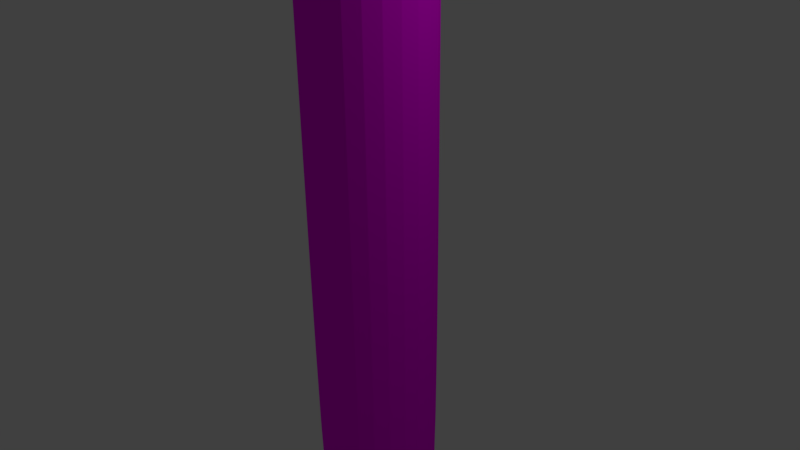 # Source: Penpenpen.blend  (saved by Blender 2.77.0; exported with 4.5.12 LTS)
import bpy
from mathutils import Matrix  # noqa: F401  (used for matrix-valued properties, if any)

bpy.ops.wm.read_factory_settings(use_empty=True)
scene = bpy.context.scene
scene.name = 'Scene'

# ---- collections
col_collection_1 = bpy.data.collections.new('Collection 1'); scene.collection.children.link(col_collection_1)

# ---- images (referenced by path relative to the original .blend; pixels are not part of the script)
import os
ASSET_DIR = os.environ.get("B2B_ASSET_DIR", "")  # directory of the original .blend (textures are referenced by path, not embedded)
HERE = os.path.dirname(os.path.abspath(__file__))  # packed textures are extracted next to this script under _unpacked/

def load_image(name, relpath, width, height, colorspace="sRGB"):
    """Load a texture the original file referenced (path relative to the .blend, or extracted next to this script)."""
    p = next((c for c in (os.path.join(HERE, relpath), os.path.join(ASSET_DIR, relpath)) if relpath and os.path.exists(c)), "")
    if p:
        img = bpy.data.images.load(p, check_existing=True)
        img.name = name
    else:  # same state as the original file: an image datablock whose file is absent (Cycles renders it pink)
        img = bpy.data.images.new(name, width, height)
        img.source = "FILE"
        img.filepath = "//" + (relpath or name)
    img.colorspace_settings.name = colorspace
    return img
img_uv_jpg = load_image('uv.jpg', 'uv.jpg', 1024, 1024, 'sRGB')
img_penaobaek = load_image('PenAoBaek', '', 2048, 2048, 'sRGB')

# ---- materials (node trees are filled in below, after node groups)
mat_material_001 = bpy.data.materials.new('Material.001')
mat_material_001.alpha_threshold = 0.0
mat_material_001.roughness = 0.5
mat_material = bpy.data.materials.new('Material')
mat_material.alpha_threshold = 0.0
mat_material.roughness = 0.5

# ---- material node trees
mat_material_001.use_nodes = True; mat_material_001.node_tree.nodes.clear()
_N = mat_material_001.node_tree.nodes; _L = mat_material_001.node_tree.links
n0 = _N.new('ShaderNodeOutputMaterial'); n0.name = 'Material Output'; n0.location = (300, 300)
n1 = _N.new('ShaderNodeBsdfDiffuse'); n1.name = 'Diffuse BSDF'; n1.location = (10, 300)
n2 = _N.new('ShaderNodeTexImage'); n2.name = 'Image Texture'; n2.location = (-180, 300)
n2.width = 140
n2.image = img_uv_jpg
_L.new(n1.outputs[0], n0.inputs[0])
_L.new(n2.outputs[0], n1.inputs[0])
n0.is_active_output = True
mat_material.use_nodes = True; mat_material.node_tree.nodes.clear()
_N = mat_material.node_tree.nodes; _L = mat_material.node_tree.links
n0 = _N.new('ShaderNodeOutputMaterial'); n0.name = 'Material Output'; n0.location = (300, 300)
n1 = _N.new('ShaderNodeBsdfDiffuse'); n1.name = 'Diffuse BSDF'; n1.location = (10, 300)
n2 = _N.new('ShaderNodeTexImage'); n2.name = 'Image Texture'; n2.location = (-180, 300)
n2.width = 140
n2.image = img_penaobaek
_L.new(n1.outputs[0], n0.inputs[0])
_L.new(n2.outputs[0], n1.inputs[0])
n0.is_active_output = True

# ---- world
world_world = bpy.data.worlds.new('World'); scene.world = world_world
world_world.color = (0.05088, 0.05088, 0.05088)
world_world.use_sun_shadow = False
world_world.sun_shadow_jitter_overblur = 0.0
world_world.cycles.sampling_method = 'MANUAL'

# ---- cameras
cam_camera = bpy.data.cameras.new('Camera')
cam_camera.clip_end = 100.0
cam_camera.lens = 35.0
cam_camera.sensor_width = 32.0
cam_camera.sensor_height = 18.0
cam_camera.ortho_scale = 7.314
cam_camera.dof.focus_distance = 0.0

# ---- lights
light_lamp = bpy.data.lights.new('Lamp', 'POINT')
light_lamp.transmission_factor = 0.0
light_lamp.cutoff_distance = 30.0
light_lamp.energy = 100.0
light_lamp.shadow_buffer_clip_start = 1.001
light_lamp.shadow_soft_size = 0.1
light_lamp.shadow_maximum_resolution = 0.006
light_lamp.use_absolute_resolution = True

# ---- meshes
me_cylinder = bpy.data.meshes.new('Cylinder')
me_cylinder.from_pydata([(8.704e-09, 0.08587, -2.126), (0.0, 1.0, 1.0), (0.07437, 0.04294, -2.126), (0.866, 0.5, 1.0), (0.07437, -0.04294, -2.126), (0.866, -0.5, 1.0), (-6.515e-10, -0.08587, -2.126), (-8.742e-08, -1.0, 1.0), (-0.07437, -0.04294, -2.126), (-0.866, -0.5, 1.0), (-0.07437, 0.04294, -2.126), (-0.866, 0.5, 1.0), (0.9743, 0.5625, 1.303), (1.891e-07, 1.125, 1.303), (0.9743, -0.5625, 1.303), (9.071e-08, -1.125, 1.303), (-0.9743, -0.5625, 1.303), (-0.9743, 0.5625, 1.303), (-0.9743, -0.5625, 1.03), (-0.9743, 0.5625, 1.03), (1.706e-09, 1.125, 1.03), (0.9743, 0.5625, 1.03), (0.9743, -0.5625, 1.03), (-9.665e-08, -1.125, 1.03), (0.0, 1.0, 0.9923), (0.866, 0.5, 0.9923), (0.866, -0.5, 0.9923), (-8.742e-08, -1.0, 0.9923), (-0.866, -0.5, 0.9923), (-0.866, 0.5, 0.9923), (0.8494, 0.4904, 1.303), (1.954e-07, 0.9807, 1.303), (0.8494, -0.4904, 1.303), (1.097e-07, -0.9807, 1.303), (-0.8494, -0.4904, 1.303), (-0.8494, 0.4904, 1.303), (0.5771, 0.3332, 1.754), (-2.139e-08, 0.6664, 1.754), (0.5771, -0.3332, 1.754), (-8.55e-08, -0.6664, 1.754), (-0.5771, -0.3332, 1.754), (-0.5771, 0.3332, 1.754), (0.8494, 0.4904, 1.629), (-4.303e-08, 0.9807, 1.629), (0.8494, -0.4904, 1.629), (-1.288e-07, -0.9807, 1.629), (-0.8494, -0.4904, 1.629), (-0.8494, 0.4904, 1.629), (-2.214e-09, 0.8886, -1.0), (0.7695, 0.4443, -1.0), (0.7695, -0.4443, -1.0), (-7.99e-08, -0.8886, -1.0), (-0.7695, -0.4443, -1.0), (-0.7695, 0.4443, -1.0), (-5.147e-10, 0.5013, -1.598), (0.4341, 0.2506, -1.598), (0.4341, -0.2506, -1.598), (-4.756e-08, -0.5013, -1.598), (-0.4341, -0.2506, -1.598), (-0.4341, 0.2506, -1.598), (0.866, 0.5, -0.9763), (0.866, -0.5, -0.9763), (-8.742e-08, -1.0, -0.9763), (-0.866, -0.5, -0.9763), (-0.866, 0.5, -0.9763), (0.0, 1.0, -0.9763), (0.2126, 0.1227, -1.923), (5.162e-09, 0.2455, -1.923), (0.2126, -0.1227, -1.923), (-1.867e-08, -0.2455, -1.923), (-0.2126, -0.1227, -1.923), (-0.2126, 0.1227, -1.923)], [], [(24, 1, 3, 25), (25, 3, 5, 26), (26, 5, 7, 27), (27, 7, 9, 28), (19, 18, 16, 17), (28, 9, 11, 29), (29, 11, 1, 24), (0, 2, 4, 6, 8, 10), (13, 17, 35, 31), (21, 20, 13, 12), (23, 22, 14, 15), (20, 19, 17, 13), (18, 23, 15, 16), (22, 21, 12, 14), (5, 3, 21, 22), (9, 7, 23, 18), (1, 11, 19, 20), (7, 5, 22, 23), (3, 1, 20, 21), (11, 9, 18, 19), (64, 29, 24, 65), (63, 28, 29, 64), (62, 27, 28, 63), (61, 26, 27, 62), (60, 25, 26, 61), (65, 24, 25, 60), (35, 34, 46, 47), (16, 15, 33, 34), (14, 12, 30, 32), (17, 16, 34, 35), (15, 14, 32, 33), (12, 13, 31, 30), (36, 37, 41, 40, 39, 38), (33, 32, 44, 45), (30, 31, 43, 42), (31, 35, 47, 43), (34, 33, 45, 46), (32, 30, 42, 44), (37, 36, 42, 43), (36, 38, 44, 42), (38, 39, 45, 44), (39, 40, 46, 45), (40, 41, 47, 46), (41, 37, 43, 47), (55, 54, 48, 49), (56, 55, 49, 50), (57, 56, 50, 51), (58, 57, 51, 52), (59, 58, 52, 53), (54, 59, 53, 48), (66, 67, 54, 55), (68, 66, 55, 56), (69, 68, 56, 57), (70, 69, 57, 58), (71, 70, 58, 59), (67, 71, 59, 54), (48, 65, 60, 49), (49, 60, 61, 50), (50, 61, 62, 51), (51, 62, 63, 52), (52, 63, 64, 53), (53, 64, 65, 48), (0, 10, 71, 67), (10, 8, 70, 71), (8, 6, 69, 70), (6, 4, 68, 69), (4, 2, 66, 68), (2, 0, 67, 66)])
me_cylinder.polygons.foreach_set('material_index', [1, 1, 1, 1, 1, 1, 1, 1, 1, 1, 1, 1, 1, 1, 1, 1, 1, 1, 1, 1, 1, 1, 1, 1, 1, 1, 1, 1, 1, 1, 1, 1, 1, 1, 1, 1, 1, 1, 1, 1, 1, 1, 1, 1, 1, 1, 1, 1, 1, 1, 1, 1, 1, 1, 1, 1, 1, 1, 1, 1, 1, 1, 1, 1, 1, 1, 1, 1])
_uv = me_cylinder.uv_layers.new(name='UVMap')
_uv.uv.foreach_set('vector', [0.5366, 0.4975, 0.5347, 0.4975, 0.5347, 0.3908, 0.5366, 0.3908, 0.5366, 0.3908, 0.5347, 0.3908, 0.5348, 0.2841, 0.5366, 0.2841, 0.5366, 0.2841, 0.5348, 0.2841, 0.5349, 0.1774, 0.5368, 0.1774, 0.5368, 0.8175, 0.5349, 0.8175, 0.5348, 0.7109, 0.5366, 0.7109, 0.9255, 0.3825, 0.9255, 0.2622, 0.9547, 0.2622, 0.9547, 0.3825, 0.5366, 0.7109, 0.5348, 0.7109, 0.5347, 0.6042, 0.5366, 0.6042, 0.5366, 0.6042, 0.5347, 0.6042, 0.5347, 0.4975, 0.5366, 0.4975, 0.175, 0.172, 0.2023, 0.1562, 0.2296, 0.172, 0.2296, 0.2035, 0.2023, 0.2193, 0.175, 0.2035, 0.1789, 0.6682, 0.08606, 0.6146, 0.09796, 0.6077, 0.1789, 0.6544, 0.9255, 0.6231, 0.9255, 0.5028, 0.9547, 0.5028, 0.9547, 0.6231, 0.9255, 0.8636, 0.9255, 0.7433, 0.9547, 0.7433, 0.9547, 0.8636, 0.9255, 0.5028, 0.9255, 0.3825, 0.9547, 0.3825, 0.9547, 0.5028, 0.9255, 0.2622, 0.9255, 0.142, 0.9547, 0.142, 0.9547, 0.2622, 0.9255, 0.7433, 0.9255, 0.6231, 0.9547, 0.6231, 0.9547, 0.7433, 0.2659, 0.7794, 0.1834, 0.7281, 0.184, 0.7156, 0.2769, 0.7734, 0.1639, 0.9271, 0.2549, 0.8927, 0.2644, 0.9008, 0.1621, 0.9394, 0.09617, 0.7711, 0.08669, 0.8679, 0.07522, 0.8729, 0.08588, 0.764, 0.2659, 0.8767, 0.2659, 0.7794, 0.2769, 0.7734, 0.2769, 0.8827, 0.1834, 0.7281, 0.09617, 0.7711, 0.08588, 0.764, 0.184, 0.7156, 0.08669, 0.8679, 0.1639, 0.9271, 0.1621, 0.9394, 0.07522, 0.8729, 0.7466, 0.604, 0.5366, 0.6042, 0.5366, 0.4975, 0.7466, 0.4974, 0.7467, 0.7106, 0.5366, 0.7109, 0.5366, 0.6042, 0.7466, 0.604, 0.7467, 0.8173, 0.5368, 0.8175, 0.5366, 0.7109, 0.7467, 0.7106, 0.7467, 0.2842, 0.5366, 0.2841, 0.5368, 0.1774, 0.7468, 0.1777, 0.7466, 0.3908, 0.5366, 0.3908, 0.5366, 0.2841, 0.7467, 0.2842, 0.7466, 0.4974, 0.5366, 0.4975, 0.5366, 0.3908, 0.7466, 0.3908, 0.8797, 0.6086, 0.8797, 0.7135, 0.8449, 0.7135, 0.8449, 0.6086, 0.08606, 0.5073, 0.1789, 0.4537, 0.1789, 0.4675, 0.09796, 0.5142, 0.2718, 0.5073, 0.2718, 0.6146, 0.2599, 0.6077, 0.2599, 0.5142, 0.08606, 0.6146, 0.08606, 0.5073, 0.09796, 0.5142, 0.09796, 0.6077, 0.1789, 0.4537, 0.2718, 0.5073, 0.2599, 0.5142, 0.1789, 0.4675, 0.2718, 0.6146, 0.1789, 0.6682, 0.1789, 0.6544, 0.2599, 0.6077, 0.4325, 0.7287, 0.3708, 0.7643, 0.3091, 0.7287, 0.3091, 0.6574, 0.3708, 0.6218, 0.4325, 0.6574, 0.8797, 0.1892, 0.8797, 0.2941, 0.8449, 0.2941, 0.8449, 0.1892, 0.8797, 0.3989, 0.8797, 0.5038, 0.8449, 0.5038, 0.8449, 0.3989, 0.8797, 0.5038, 0.8797, 0.6086, 0.8449, 0.6086, 0.8449, 0.5038, 0.8797, 0.7135, 0.8797, 0.8183, 0.8449, 0.8183, 0.8449, 0.7135, 0.8797, 0.2941, 0.8797, 0.3989, 0.8449, 0.3989, 0.8449, 0.2941, 0.8129, 0.487, 0.8129, 0.4157, 0.8449, 0.3989, 0.8449, 0.5038, 0.8129, 0.3821, 0.8129, 0.3109, 0.8449, 0.2941, 0.8449, 0.3989, 0.8129, 0.2773, 0.8129, 0.206, 0.8449, 0.1892, 0.8449, 0.2941, 0.8129, 0.8015, 0.8129, 0.7303, 0.8449, 0.7135, 0.8449, 0.8183, 0.8129, 0.6967, 0.8129, 0.6254, 0.8449, 0.6086, 0.8449, 0.7135, 0.8129, 0.5918, 0.8129, 0.5206, 0.8449, 0.5038, 0.8449, 0.6086, 0.3532, 0.1672, 0.3397, 0.2109, 0.2733, 0.2122, 0.2973, 0.1306, 0.3894, 0.1387, 0.3532, 0.1672, 0.2973, 0.1306, 0.3635, 0.07636, 0.4364, 0.1355, 0.3894, 0.1387, 0.3635, 0.07636, 0.4492, 0.068, 0.3896, 0.2829, 0.4367, 0.2863, 0.4492, 0.3522, 0.3658, 0.3449, 0.3534, 0.2545, 0.3896, 0.2829, 0.3658, 0.3449, 0.2994, 0.2929, 0.3397, 0.2109, 0.3534, 0.2545, 0.2994, 0.2929, 0.2733, 0.2122, 0.3846, 0.1889, 0.3779, 0.2108, 0.3397, 0.2109, 0.3532, 0.1672, 0.4029, 0.1747, 0.3846, 0.1889, 0.3532, 0.1672, 0.3894, 0.1387, 0.4261, 0.1737, 0.4029, 0.1747, 0.3894, 0.1387, 0.4364, 0.1355, 0.4032, 0.2467, 0.4267, 0.2477, 0.4367, 0.2863, 0.3896, 0.2829, 0.3848, 0.2326, 0.4032, 0.2467, 0.3896, 0.2829, 0.3534, 0.2545, 0.3779, 0.2108, 0.3848, 0.2326, 0.3534, 0.2545, 0.3397, 0.2109, 0.7572, 0.4915, 0.7466, 0.4974, 0.7466, 0.3908, 0.7572, 0.3968, 0.7572, 0.3849, 0.7466, 0.3908, 0.7467, 0.2842, 0.7572, 0.2902, 0.7572, 0.2783, 0.7467, 0.2842, 0.7468, 0.1777, 0.7573, 0.1836, 0.7573, 0.8113, 0.7467, 0.8173, 0.7467, 0.7106, 0.7573, 0.7166, 0.7572, 0.7047, 0.7467, 0.7106, 0.7466, 0.604, 0.7572, 0.61, 0.7572, 0.5981, 0.7466, 0.604, 0.7466, 0.4974, 0.7572, 0.5034, 0.4023, 0.2107, 0.4049, 0.2185, 0.3848, 0.2326, 0.3779, 0.2108, 0.4049, 0.2185, 0.4115, 0.2234, 0.4032, 0.2467, 0.3848, 0.2326, 0.4115, 0.2234, 0.4197, 0.2237, 0.4267, 0.2477, 0.4032, 0.2467, 0.4194, 0.1975, 0.4112, 0.1978, 0.4029, 0.1747, 0.4261, 0.1737, 0.4112, 0.1978, 0.4047, 0.2028, 0.3846, 0.1889, 0.4029, 0.1747, 0.4047, 0.2028, 0.4023, 0.2107, 0.3779, 0.2108, 0.3846, 0.1889])
me_cylinder.materials.append(mat_material_001)
me_cylinder.materials.append(mat_material)
me_cylinder.use_remesh_preserve_volume = False
me_cylinder.use_remesh_preserve_attributes = False
me_cylinder.use_mirror_vertex_groups = False
me_cylinder.update()

# ---- objects
ob_cylinder = bpy.data.objects.new('Cylinder', me_cylinder)
ob_lamp = bpy.data.objects.new('Lamp', light_lamp)
ob_camera = bpy.data.objects.new('Camera', cam_camera)

# ---- transforms, parenting, visibility, modifiers, constraints
ob_cylinder.location = (0.0, 0.0, 0.0)
ob_cylinder.scale = (1.0, 1.0, 3.867)
ob_cylinder.lineart.crease_threshold = 0.0
_m = ob_cylinder.modifiers.new('Subsurf', 'SUBSURF')
_m.uv_smooth = 'PRESERVE_CORNERS'
_m.quality = 2
_m.levels = 0
_m.show_only_control_edges = False
ob_lamp.location = (4.076, 1.005, 5.904)
ob_lamp.rotation_euler = (0.6503, 0.05522, 1.866)
ob_lamp.lock_rotations_4d = False
ob_lamp.empty_display_type = 'ARROWS'
ob_lamp.color = (0.0, 0.0, 0.0, 0.0)
ob_lamp.lineart.crease_threshold = 0.0
ob_camera.location = (7.481, -6.508, 5.344)
ob_camera.rotation_euler = (1.109, 0.01082, 0.8149)
ob_camera.lock_rotations_4d = False
ob_camera.empty_display_type = 'ARROWS'
ob_camera.color = (0.0, 0.0, 0.0, 0.0)
ob_camera.display_type = 'WIRE'
ob_camera.lineart.crease_threshold = 0.0

# ---- collection membership
col_collection_1.objects.link(ob_cylinder)
col_collection_1.objects.link(ob_lamp)
col_collection_1.objects.link(ob_camera)

# ---- scene / render settings (as saved in the file)
scene.camera = ob_camera
scene.frame_start = 1; scene.frame_end = 250; scene.frame_set(1)
scene.render.engine = 'CYCLES'
scene.render.image_settings.color_depth = '16'
scene.render.image_settings.compression = 100
scene.render.resolution_percentage = 50
scene.render.dither_intensity = 0.0
scene.cycles.use_denoising = False
scene.cycles.samples = 128
scene.cycles.sampling_pattern = 'TABULATED_SOBOL'
scene.cycles.light_sampling_threshold = 0.0
scene.cycles.use_adaptive_sampling = False
scene.cycles.use_light_tree = False
scene.cycles.blur_glossy = 0.0
scene.cycles.sample_clamp_indirect = 0.0
scene.cycles.bake_type = 'AO'
scene.view_settings.view_transform = 'Standard'
bpy.context.view_layer.update()
